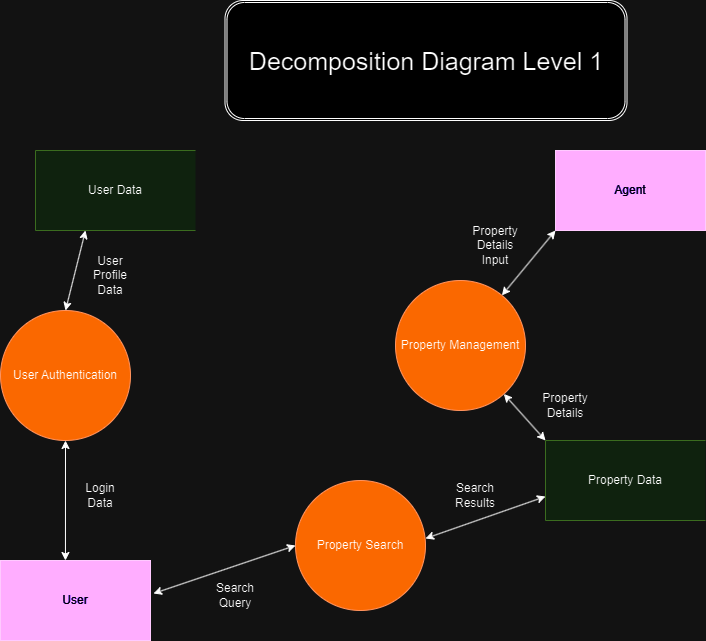

The diagram above was exported from draw.io. Its source (the exported page's mxGraphModel, read from the mxfile embedded in the PNG):
<mxGraphModel dx="1232" dy="1097" grid="1" gridSize="10" guides="1" tooltips="1" connect="1" arrows="1" fold="1" page="1" pageScale="1" pageWidth="850" pageHeight="1100" math="0" shadow="0">
  <root>
    <mxCell id="0" />
    <mxCell id="1" parent="0" />
    <mxCell id="5ZM3PrG8pDkD2Jwadzzl-9" value="&lt;font style=&quot;font-size: 25px;&quot;&gt;Decomposition Diagram Level 1&lt;/font&gt;" style="shape=ext;double=1;rounded=1;whiteSpace=wrap;html=1;" vertex="1" parent="1">
      <mxGeometry x="239.5" y="30" width="402" height="120" as="geometry" />
    </mxCell>
    <mxCell id="5ZM3PrG8pDkD2Jwadzzl-10" value="User Authentication" style="ellipse;whiteSpace=wrap;html=1;aspect=fixed;fillColor=#fa6800;fontColor=#000000;strokeColor=#C73500;" vertex="1" parent="1">
      <mxGeometry x="15" y="340" width="130" height="130" as="geometry" />
    </mxCell>
    <mxCell id="5ZM3PrG8pDkD2Jwadzzl-11" value="Property Management" style="ellipse;whiteSpace=wrap;html=1;aspect=fixed;fillColor=#fa6800;fontColor=#000000;strokeColor=#C73500;" vertex="1" parent="1">
      <mxGeometry x="410" y="310" width="130" height="130" as="geometry" />
    </mxCell>
    <mxCell id="5ZM3PrG8pDkD2Jwadzzl-12" value="Property Search" style="ellipse;whiteSpace=wrap;html=1;aspect=fixed;fillColor=#fa6800;fontColor=#000000;strokeColor=#C73500;" vertex="1" parent="1">
      <mxGeometry x="310" y="510" width="130" height="130" as="geometry" />
    </mxCell>
    <mxCell id="5ZM3PrG8pDkD2Jwadzzl-13" value="User Data" style="html=1;dashed=0;whiteSpace=wrap;shape=partialRectangle;right=0;fillColor=#d5e8d4;strokeColor=#82b366;" vertex="1" parent="1">
      <mxGeometry x="50" y="180" width="160" height="80" as="geometry" />
    </mxCell>
    <mxCell id="5ZM3PrG8pDkD2Jwadzzl-14" value="Property Data" style="html=1;dashed=0;whiteSpace=wrap;shape=partialRectangle;right=0;fillColor=#d5e8d4;strokeColor=#82b366;" vertex="1" parent="1">
      <mxGeometry x="560" y="470" width="160" height="80" as="geometry" />
    </mxCell>
    <mxCell id="5ZM3PrG8pDkD2Jwadzzl-15" value="User" style="html=1;dashed=0;whiteSpace=wrap;fillColor=#6a00ff;fontColor=#ffffff;strokeColor=#3700CC;" vertex="1" parent="1">
      <mxGeometry x="15" y="590" width="150" height="80" as="geometry" />
    </mxCell>
    <mxCell id="5ZM3PrG8pDkD2Jwadzzl-16" value="Agent" style="html=1;dashed=0;whiteSpace=wrap;fillColor=#6a00ff;fontColor=#ffffff;strokeColor=#3700CC;" vertex="1" parent="1">
      <mxGeometry x="570" y="180" width="150" height="80" as="geometry" />
    </mxCell>
    <mxCell id="5ZM3PrG8pDkD2Jwadzzl-17" value="" style="endArrow=classic;startArrow=classic;html=1;rounded=0;entryX=0.5;entryY=1;entryDx=0;entryDy=0;exitX=0.433;exitY=0;exitDx=0;exitDy=0;exitPerimeter=0;" edge="1" parent="1" source="5ZM3PrG8pDkD2Jwadzzl-15" target="5ZM3PrG8pDkD2Jwadzzl-10">
      <mxGeometry width="50" height="50" relative="1" as="geometry">
        <mxPoint x="400" y="590" as="sourcePoint" />
        <mxPoint x="450" y="540" as="targetPoint" />
      </mxGeometry>
    </mxCell>
    <mxCell id="5ZM3PrG8pDkD2Jwadzzl-18" value="Login Data" style="text;strokeColor=none;align=center;fillColor=none;html=1;verticalAlign=middle;whiteSpace=wrap;rounded=0;" vertex="1" parent="1">
      <mxGeometry x="85" y="510" width="60" height="30" as="geometry" />
    </mxCell>
    <mxCell id="5ZM3PrG8pDkD2Jwadzzl-19" value="" style="endArrow=classic;startArrow=classic;html=1;rounded=0;entryX=0;entryY=1;entryDx=0;entryDy=0;" edge="1" parent="1" source="5ZM3PrG8pDkD2Jwadzzl-11" target="5ZM3PrG8pDkD2Jwadzzl-16">
      <mxGeometry width="50" height="50" relative="1" as="geometry">
        <mxPoint x="400" y="590" as="sourcePoint" />
        <mxPoint x="450" y="540" as="targetPoint" />
      </mxGeometry>
    </mxCell>
    <mxCell id="5ZM3PrG8pDkD2Jwadzzl-20" value="Property Details Input" style="text;strokeColor=none;align=center;fillColor=none;html=1;verticalAlign=middle;whiteSpace=wrap;rounded=0;" vertex="1" parent="1">
      <mxGeometry x="480" y="260" width="60" height="30" as="geometry" />
    </mxCell>
    <mxCell id="5ZM3PrG8pDkD2Jwadzzl-21" value="" style="endArrow=classic;startArrow=classic;html=1;rounded=0;entryX=0;entryY=0;entryDx=0;entryDy=0;" edge="1" parent="1" source="5ZM3PrG8pDkD2Jwadzzl-11" target="5ZM3PrG8pDkD2Jwadzzl-14">
      <mxGeometry width="50" height="50" relative="1" as="geometry">
        <mxPoint x="526" y="335" as="sourcePoint" />
        <mxPoint x="580" y="270" as="targetPoint" />
      </mxGeometry>
    </mxCell>
    <mxCell id="5ZM3PrG8pDkD2Jwadzzl-22" value="Property Details" style="text;strokeColor=none;align=center;fillColor=none;html=1;verticalAlign=middle;whiteSpace=wrap;rounded=0;" vertex="1" parent="1">
      <mxGeometry x="550" y="420" width="60" height="30" as="geometry" />
    </mxCell>
    <mxCell id="5ZM3PrG8pDkD2Jwadzzl-23" value="" style="endArrow=classic;startArrow=classic;html=1;rounded=0;entryX=0;entryY=0.5;entryDx=0;entryDy=0;" edge="1" parent="1" target="5ZM3PrG8pDkD2Jwadzzl-12">
      <mxGeometry width="50" height="50" relative="1" as="geometry">
        <mxPoint x="168" y="623" as="sourcePoint" />
        <mxPoint x="210" y="670" as="targetPoint" />
      </mxGeometry>
    </mxCell>
    <mxCell id="5ZM3PrG8pDkD2Jwadzzl-24" value="" style="endArrow=classic;startArrow=classic;html=1;rounded=0;entryX=0;entryY=0.5;entryDx=0;entryDy=0;exitX=1;exitY=0.446;exitDx=0;exitDy=0;exitPerimeter=0;" edge="1" parent="1" source="5ZM3PrG8pDkD2Jwadzzl-12">
      <mxGeometry width="50" height="50" relative="1" as="geometry">
        <mxPoint x="450" y="560" as="sourcePoint" />
        <mxPoint x="560" y="526" as="targetPoint" />
      </mxGeometry>
    </mxCell>
    <mxCell id="5ZM3PrG8pDkD2Jwadzzl-25" value="Search Query" style="text;strokeColor=none;align=center;fillColor=none;html=1;verticalAlign=middle;whiteSpace=wrap;rounded=0;" vertex="1" parent="1">
      <mxGeometry x="220" y="610" width="60" height="30" as="geometry" />
    </mxCell>
    <mxCell id="5ZM3PrG8pDkD2Jwadzzl-26" value="Search Results" style="text;strokeColor=none;align=center;fillColor=none;html=1;verticalAlign=middle;whiteSpace=wrap;rounded=0;" vertex="1" parent="1">
      <mxGeometry x="460" y="510" width="60" height="30" as="geometry" />
    </mxCell>
    <mxCell id="5ZM3PrG8pDkD2Jwadzzl-27" value="" style="endArrow=classic;startArrow=classic;html=1;rounded=0;entryX=0.5;entryY=1;entryDx=0;entryDy=0;exitX=0.5;exitY=0;exitDx=0;exitDy=0;" edge="1" parent="1" source="5ZM3PrG8pDkD2Jwadzzl-10">
      <mxGeometry width="50" height="50" relative="1" as="geometry">
        <mxPoint x="100" y="380" as="sourcePoint" />
        <mxPoint x="100" y="260" as="targetPoint" />
      </mxGeometry>
    </mxCell>
    <mxCell id="5ZM3PrG8pDkD2Jwadzzl-28" value="User Profile Data" style="text;strokeColor=none;align=center;fillColor=none;html=1;verticalAlign=middle;whiteSpace=wrap;rounded=0;" vertex="1" parent="1">
      <mxGeometry x="95" y="290" width="60" height="30" as="geometry" />
    </mxCell>
  </root>
</mxGraphModel>